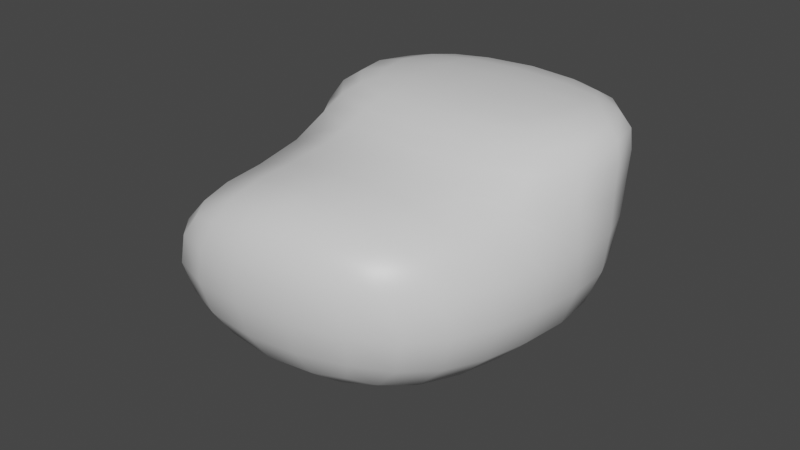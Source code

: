 # Source: Pedrusco.blend  (saved by Blender 3.2.14; exported with 4.5.12 LTS)
import bpy
from mathutils import Matrix  # noqa: F401  (used for matrix-valued properties, if any)

bpy.ops.wm.read_factory_settings(use_empty=True)
scene = bpy.context.scene
scene.name = 'Scene'

# ---- collections
col_collection = bpy.data.collections.new('Collection'); scene.collection.children.link(col_collection)

# ---- materials (node trees are filled in below, after node groups)
mat_pedrusco = bpy.data.materials.new('Pedrusco')
mat_pedrusco.alpha_threshold = 0.0
mat_pedrusco.use_transparent_shadow = False
mat_pedrusco.line_color = (0.0, 0.0, 0.0, 1.0)

# ---- material node trees
mat_pedrusco.use_nodes = True; mat_pedrusco.node_tree.nodes.clear()
_N = mat_pedrusco.node_tree.nodes; _L = mat_pedrusco.node_tree.links
n0 = _N.new('ShaderNodeOutputMaterial'); n0.name = 'Material Output'; n0.location = (300, 300)
n1 = _N.new('ShaderNodeBsdfPrincipled'); n1.name = 'Principled BSDF'; n1.location = (10, 300)
n1.distribution = 'GGX'
n1.subsurface_method = 'RANDOM_WALK_SKIN'
n1.inputs[2].default_value = 0.4
n1.inputs[3].default_value = 1.45
n1.inputs[27].default_value = (0.0, 0.0, 0.0, 1.0)
n1.inputs[28].default_value = 1.0
_L.new(n1.outputs[0], n0.inputs[0])
n0.is_active_output = True

# ---- world
world_world = bpy.data.worlds.new('World'); scene.world = world_world
world_world.use_nodes = True; world_world.node_tree.nodes.clear()
_N = world_world.node_tree.nodes; _L = world_world.node_tree.links
n0 = _N.new('ShaderNodeOutputWorld'); n0.name = 'World Output'; n0.location = (300, 300)
n1 = _N.new('ShaderNodeBackground'); n1.name = 'Background'; n1.location = (10, 300)
n1.inputs[0].default_value = (0.05088, 0.05088, 0.05088, 1.0)
_L.new(n1.outputs[0], n0.inputs[0])
n0.is_active_output = True
world_world.color = (0.05088, 0.05088, 0.05088)
world_world.use_sun_shadow = False
world_world.sun_shadow_jitter_overblur = 0.0

# ---- meshes
me_cube = bpy.data.meshes.new('Cube')
me_cube.from_pydata([(0.7485, 1.0, 1.0), (0.7485, 1.0, -0.254), (0.3981, -1.37, 1.069), (0.3644, -1.194, -0.2302), (-1.252, 1.0, 1.0), (-1.252, 1.0, -0.254), (-1.602, -1.37, 1.069), (-1.636, -1.194, -0.2302), (-1.236, -0.1868, -0.254), (0.7977, -0.3631, 1.045), (-1.202, -0.3631, 1.045), (0.764, -0.1868, -0.254), (-1.325, -0.1128, 1.326), (-1.089, 1.074, 1.326), (0.9108, 1.074, 1.326), (0.6748, -0.1128, 1.326)], [], [(9, 10, 6, 2), (3, 2, 6, 7), (8, 10, 4, 5), (8, 11, 3, 7), (11, 9, 2, 3), (5, 4, 0, 1), (1, 0, 9, 11), (5, 1, 11, 8), (7, 6, 10, 8), (9, 0, 14, 15), (14, 13, 12, 15), (4, 10, 12, 13), (0, 4, 13, 14), (10, 9, 15, 12)])
me_cube.polygons.foreach_set('use_smooth', [True] * 14)
_uv = me_cube.uv_layers.new(name='UVMap')
_uv.uv.foreach_set('vector', [0.625, 0.625, 0.875, 0.625, 0.875, 0.75, 0.625, 0.75, 0.375, 0.75, 0.625, 0.75, 0.625, 1.0, 0.375, 1.0, 0.375, 0.125, 0.625, 0.125, 0.625, 0.25, 0.375, 0.25, 0.125, 0.625, 0.375, 0.625, 0.375, 0.75, 0.125, 0.75, 0.375, 0.625, 0.625, 0.625, 0.625, 0.75, 0.375, 0.75, 0.375, 0.25, 0.625, 0.25, 0.625, 0.5, 0.375, 0.5, 0.375, 0.5, 0.625, 0.5, 0.625, 0.625, 0.375, 0.625, 0.125, 0.5, 0.375, 0.5, 0.375, 0.625, 0.125, 0.625, 0.375, 0.0, 0.625, 0.0, 0.625, 0.125, 0.375, 0.125, 0.625, 0.625, 0.625, 0.5, 0.625, 0.5, 0.625, 0.625, 0.625, 0.5, 0.875, 0.5, 0.875, 0.625, 0.625, 0.625, 0.625, 0.25, 0.625, 0.125, 0.625, 0.125, 0.625, 0.25, 0.625, 0.5, 0.625, 0.25, 0.625, 0.25, 0.625, 0.5, 0.875, 0.625, 0.625, 0.625, 0.625, 0.625, 0.875, 0.625])
me_cube.materials.append(mat_pedrusco)
me_cube.use_mirror_vertex_groups = False
me_cube.update()

# ---- objects
ob_pedrusco = bpy.data.objects.new('Pedrusco', me_cube)

# ---- transforms, parenting, visibility, modifiers, constraints
ob_pedrusco.location = (0.0, 0.0, 0.0)
ob_pedrusco.lock_rotations_4d = False
ob_pedrusco.empty_display_type = 'ARROWS'
ob_pedrusco.lineart.crease_threshold = 0.0
_m = ob_pedrusco.modifiers.new('Subdivision', 'SUBSURF')

# ---- collection membership
col_collection.objects.link(ob_pedrusco)

# ---- scene / render settings (as saved in the file)
scene.frame_start = 1; scene.frame_end = 250; scene.frame_set(1)
scene.render.engine = 'BLENDER_EEVEE_NEXT'
scene.cycles.sampling_pattern = 'TABULATED_SOBOL'
scene.cycles.use_light_tree = False
scene.view_settings.view_transform = 'Filmic'
bpy.context.view_layer.update()

# ---- added for rendering (the .blend has no active camera and no usable light): camera, sun
cam_auto = bpy.data.cameras.new('AutoCamera')
cam_auto.lens = 50.0
cam_auto.sensor_width = 36.0
cam_auto.clip_end = 1000.0
ob_auto_camera = bpy.data.objects.new('AutoCamera', cam_auto)
scene.collection.objects.link(ob_auto_camera)
ob_auto_camera.location = (3.21548, -4.44141, 3.39846)
ob_auto_camera.rotation_euler = (1.09748, -7.21219e-08, 0.694738)
scene.camera = ob_auto_camera
light_auto_sun = bpy.data.lights.new('AutoSun', 'SUN')
light_auto_sun.energy = 3.0
light_auto_sun.angle = 0.0523599
ob_auto_sun = bpy.data.objects.new('AutoSun', light_auto_sun)
scene.collection.objects.link(ob_auto_sun)
ob_auto_sun.rotation_euler = (0.872665, 0.174533, 0.523599)
bpy.context.view_layer.update()
